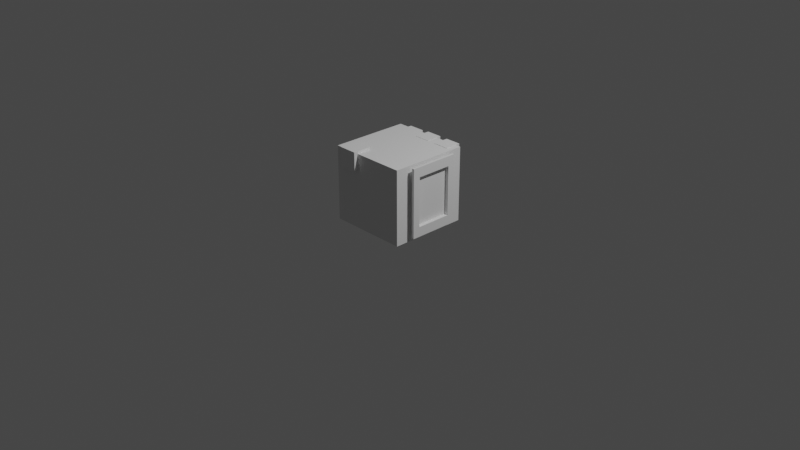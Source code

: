 # Source: battery.blend  (saved by Blender 2.93.20; exported with 4.5.12 LTS)
import bpy
from mathutils import Matrix  # noqa: F401  (used for matrix-valued properties, if any)

bpy.ops.wm.read_factory_settings(use_empty=True)
scene = bpy.context.scene
scene.name = 'Scene'

# ---- collections
col_collection = bpy.data.collections.new('Collection'); scene.collection.children.link(col_collection)

# ---- world
world_world = bpy.data.worlds.new('World'); scene.world = world_world
world_world.use_nodes = True; world_world.node_tree.nodes.clear()
_N = world_world.node_tree.nodes; _L = world_world.node_tree.links
n0 = _N.new('ShaderNodeOutputWorld'); n0.name = 'World Output'; n0.location = (300, 300)
n1 = _N.new('ShaderNodeBackground'); n1.name = 'Background'; n1.location = (10, 300)
n1.inputs[0].default_value = (0.05088, 0.05088, 0.05088, 1.0)
_L.new(n1.outputs[0], n0.inputs[0])
n0.is_active_output = True
world_world.color = (0.05088, 0.05088, 0.05088)
world_world.use_sun_shadow = False
world_world.sun_shadow_jitter_overblur = 0.0

# ---- cameras
cam_camera = bpy.data.cameras.new('Camera')
cam_camera.clip_end = 100.0
cam_camera.ortho_scale = 7.314

# ---- lights
light_light = bpy.data.lights.new('Light', 'POINT')
light_light.transmission_factor = 0.0
light_light.energy = 1000.0
light_light.shadow_soft_size = 0.1
light_light.shadow_maximum_resolution = 0.006
light_light.use_absolute_resolution = True

# ---- meshes
me_x = bpy.data.meshes.new('Цилиндр')
me_x.from_pydata([(-0.002388, 0.5976, -0.00495), (-0.002388, 0.5976, 0.795), (0.5976, -0.002388, -0.00495), (0.5976, -0.002388, 0.795), (-0.002388, -0.6024, -0.00495), (-0.002388, -0.6024, 0.795), (-0.6024, -0.002388, -0.00495), (-0.6024, -0.002388, 0.795), (0.1883, 0.0917, 0.1424), (0.1883, 0.0917, 0.6824), (0.4683, -0.1883, 0.1424), (0.4683, -0.1883, 0.6824), (0.1883, -0.4683, 0.1424), (0.1883, -0.4683, 0.6824), (-0.0917, -0.1883, 0.1424), (-0.0917, -0.1883, 0.6824), (0.5194, -0.1372, 0.04382), (0.5194, -0.1372, 0.781), (0.1372, -0.5194, 0.04382), (0.1372, -0.5194, 0.781), (0.5378, -0.1556, 0.04382), (0.5378, -0.1556, 0.781), (0.1556, -0.5378, 0.04382), (0.1556, -0.5378, 0.781), (0.4835, -0.2099, 0.1486), (0.4835, -0.2099, 0.6763), (0.2099, -0.4835, 0.1486), (0.2099, -0.4835, 0.6763), (0.4559, -0.1823, 0.1486), (0.4559, -0.1823, 0.6763), (0.1823, -0.4559, 0.1486), (0.1823, -0.4559, 0.6763), (-0.4249, 0.03608, 0.6124), (-0.4249, 0.03608, 0.8224), (-0.2849, -0.1039, 0.6124), (-0.2849, -0.1039, 0.8224), (-0.4249, -0.2439, 0.6124), (-0.4249, -0.2439, 0.8224), (-0.5649, -0.1039, 0.6124), (-0.5649, -0.1039, 0.8224), (0.4676, 0.1916, 0.04071), (0.4676, 0.1916, 0.7987), (0.5895, 0.06964, 0.04071), (0.5895, 0.06964, 0.7987), (0.4676, -0.05234, 0.04071), (0.4676, -0.05234, 0.7987), (0.3456, 0.06964, 0.04071), (0.3456, 0.06964, 0.7987), (0.2819, 0.3804, 0.04133), (0.2819, 0.3804, 0.7981), (0.4036, 0.2587, 0.04133), (0.4036, 0.2587, 0.7981), (0.2819, 0.1369, 0.04133), (0.2819, 0.1369, 0.7981), (0.1601, 0.2587, 0.04133), (0.1601, 0.2587, 0.7981), (0.1045, 0.5475, 0.04014), (0.1045, 0.5475, 0.7946), (0.2259, 0.4261, 0.04014), (0.2259, 0.4261, 0.7946), (0.1045, 0.3047, 0.04014), (0.1045, 0.3047, 0.7946), (-0.01695, 0.4261, 0.04014), (-0.01695, 0.4261, 0.7946)], [], [(0, 1, 3, 2), (2, 3, 5, 4), (3, 1, 7, 5), (4, 5, 7, 6), (6, 7, 1, 0), (0, 2, 4, 6), (8, 9, 11, 10), (12, 10, 16, 18), (11, 9, 15, 13), (12, 13, 15, 14), (14, 15, 9, 8), (8, 10, 12, 14), (19, 18, 22, 23), (11, 13, 19, 17), (10, 11, 17, 16), (13, 12, 18, 19), (23, 22, 26, 27), (18, 16, 20, 22), (17, 19, 23, 21), (16, 17, 21, 20), (25, 27, 31, 29), (22, 20, 24, 26), (21, 23, 27, 25), (20, 21, 25, 24), (28, 29, 31, 30), (24, 25, 29, 28), (27, 26, 30, 31), (26, 24, 28, 30), (32, 33, 35, 34), (34, 35, 37, 36), (35, 33, 39, 37), (36, 37, 39, 38), (38, 39, 33, 32), (32, 34, 36, 38), (40, 41, 43, 42), (42, 43, 45, 44), (43, 41, 47, 45), (44, 45, 47, 46), (46, 47, 41, 40), (40, 42, 44, 46), (48, 49, 51, 50), (50, 51, 53, 52), (51, 49, 55, 53), (52, 53, 55, 54), (54, 55, 49, 48), (48, 50, 52, 54), (56, 57, 59, 58), (58, 59, 61, 60), (59, 57, 63, 61), (60, 61, 63, 62), (62, 63, 57, 56), (56, 58, 60, 62)])
_uv = me_x.uv_layers.new(name='UVКарта')
_uv.uv.foreach_set('vector', [1.0, 0.5, 1.0, 1.0, 0.75, 1.0, 0.75, 0.5, 0.75, 0.5, 0.75, 1.0, 0.5, 1.0, 0.5, 0.5, 0.49, 0.25, 0.25, 0.49, 0.01, 0.25, 0.25, 0.01, 0.5, 0.5, 0.5, 1.0, 0.25, 1.0, 0.25, 0.5, 0.25, 0.5, 0.25, 1.0, 0.0, 1.0, 0.0, 0.5, 0.75, 0.49, 0.99, 0.25, 0.75, 0.01, 0.51, 0.25, 1.0, 0.5, 1.0, 1.0, 0.75, 1.0, 0.75, 0.5, 0.75, 0.01, 0.99, 0.25, 0.99, 0.25, 0.75, 0.01, 0.49, 0.25, 0.25, 0.49, 0.01, 0.25, 0.25, 0.01, 0.5, 0.5, 0.5, 1.0, 0.25, 1.0, 0.25, 0.5, 0.25, 0.5, 0.25, 1.0, 0.0, 1.0, 0.0, 0.5, 0.75, 0.49, 0.99, 0.25, 0.75, 0.01, 0.51, 0.25, 0.5, 1.0, 0.5, 0.5, 0.5, 0.5, 0.5, 1.0, 0.49, 0.25, 0.25, 0.01, 0.25, 0.01, 0.49, 0.25, 0.75, 0.5, 0.75, 1.0, 0.75, 1.0, 0.75, 0.5, 0.5, 1.0, 0.5, 0.5, 0.5, 0.5, 0.5, 1.0, 0.5, 1.0, 0.5, 0.5, 0.5, 0.5, 0.5, 1.0, 0.75, 0.01, 0.99, 0.25, 0.99, 0.25, 0.75, 0.01, 0.49, 0.25, 0.25, 0.01, 0.25, 0.01, 0.49, 0.25, 0.75, 0.5, 0.75, 1.0, 0.75, 1.0, 0.75, 0.5, 0.49, 0.25, 0.25, 0.01, 0.25, 0.01, 0.49, 0.25, 0.75, 0.01, 0.99, 0.25, 0.99, 0.25, 0.75, 0.01, 0.49, 0.25, 0.25, 0.01, 0.25, 0.01, 0.49, 0.25, 0.75, 0.5, 0.75, 1.0, 0.75, 1.0, 0.75, 0.5, 0.75, 0.5, 0.75, 1.0, 0.5, 1.0, 0.5, 0.5, 0.75, 0.5, 0.75, 1.0, 0.75, 1.0, 0.75, 0.5, 0.5, 1.0, 0.5, 0.5, 0.5, 0.5, 0.5, 1.0, 0.75, 0.01, 0.99, 0.25, 0.99, 0.25, 0.75, 0.01, 1.0, 0.5, 1.0, 1.0, 0.75, 1.0, 0.75, 0.5, 0.75, 0.5, 0.75, 1.0, 0.5, 1.0, 0.5, 0.5, 0.49, 0.25, 0.25, 0.49, 0.01, 0.25, 0.25, 0.01, 0.5, 0.5, 0.5, 1.0, 0.25, 1.0, 0.25, 0.5, 0.25, 0.5, 0.25, 1.0, 0.0, 1.0, 0.0, 0.5, 0.75, 0.49, 0.99, 0.25, 0.75, 0.01, 0.51, 0.25, 1.0, 0.5, 1.0, 1.0, 0.75, 1.0, 0.75, 0.5, 0.75, 0.5, 0.75, 1.0, 0.5, 1.0, 0.5, 0.5, 0.49, 0.25, 0.25, 0.49, 0.01, 0.25, 0.25, 0.01, 0.5, 0.5, 0.5, 1.0, 0.25, 1.0, 0.25, 0.5, 0.25, 0.5, 0.25, 1.0, 0.0, 1.0, 0.0, 0.5, 0.75, 0.49, 0.99, 0.25, 0.75, 0.01, 0.51, 0.25, 1.0, 0.5, 1.0, 1.0, 0.75, 1.0, 0.75, 0.5, 0.75, 0.5, 0.75, 1.0, 0.5, 1.0, 0.5, 0.5, 0.49, 0.25, 0.25, 0.49, 0.01, 0.25, 0.25, 0.01, 0.5, 0.5, 0.5, 1.0, 0.25, 1.0, 0.25, 0.5, 0.25, 0.5, 0.25, 1.0, 0.0, 1.0, 0.0, 0.5, 0.75, 0.49, 0.99, 0.25, 0.75, 0.01, 0.51, 0.25, 1.0, 0.5, 1.0, 1.0, 0.75, 1.0, 0.75, 0.5, 0.75, 0.5, 0.75, 1.0, 0.5, 1.0, 0.5, 0.5, 0.49, 0.25, 0.25, 0.49, 0.01, 0.25, 0.25, 0.01, 0.5, 0.5, 0.5, 1.0, 0.25, 1.0, 0.25, 0.5, 0.25, 0.5, 0.25, 1.0, 0.0, 1.0, 0.0, 0.5, 0.75, 0.49, 0.99, 0.25, 0.75, 0.01, 0.51, 0.25])
me_x.use_remesh_fix_poles = True
me_x.use_remesh_preserve_attributes = False
me_x.update()

# ---- objects
ob_light = bpy.data.objects.new('Light', light_light)
ob_camera = bpy.data.objects.new('Camera', cam_camera)
ob_x = bpy.data.objects.new('Цилиндр', me_x)

# ---- transforms, parenting, visibility, modifiers, constraints
ob_light.location = (4.076, 1.005, 5.904)
ob_light.rotation_euler = (0.6503, 0.05522, 1.866)
ob_light.lock_rotations_4d = False
ob_light.empty_display_type = 'ARROWS'
ob_light.color = (0.0, 0.0, 0.0, 0.0)
ob_light.lineart.crease_threshold = 0.0
ob_camera.location = (7.359, -6.926, 4.958)
ob_camera.rotation_euler = (1.109, 0.0, 0.8149)
ob_camera.lock_rotations_4d = False
ob_camera.empty_display_type = 'ARROWS'
ob_camera.color = (0.0, 0.0, 0.0, 0.0)
ob_camera.display_type = 'WIRE'
ob_camera.lineart.crease_threshold = 0.0
ob_x.location = (0.0, 0.0, 0.0)
ob_x.rotation_euler = (0.0, 0.0, 0.7854)

# ---- collection membership
col_collection.objects.link(ob_light)
col_collection.objects.link(ob_camera)
col_collection.objects.link(ob_x)

# ---- scene / render settings (as saved in the file)
scene.camera = ob_camera
scene.frame_start = 1; scene.frame_end = 250; scene.frame_set(1)
scene.render.engine = 'BLENDER_EEVEE_NEXT'
scene.cycles.use_denoising = False
scene.cycles.samples = 128
scene.cycles.sampling_pattern = 'TABULATED_SOBOL'
scene.cycles.use_adaptive_sampling = False
scene.cycles.use_light_tree = False
scene.view_settings.view_transform = 'Filmic'
bpy.context.view_layer.update()
